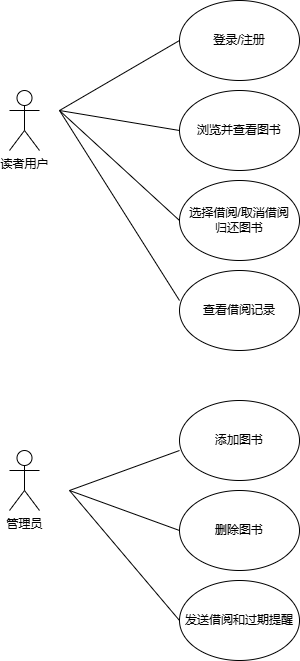

The diagram above was exported from draw.io. Its source (the exported page's mxGraphModel, read from the mxfile embedded in the PNG):
<mxGraphModel dx="706" dy="1811" grid="1" gridSize="10" guides="1" tooltips="1" connect="1" arrows="1" fold="1" page="1" pageScale="1" pageWidth="827" pageHeight="1169" math="0" shadow="0">
  <root>
    <mxCell id="0" />
    <mxCell id="1" parent="0" />
    <mxCell id="9naSmvNIDHPATo-hyU9L-1" value="读者用户" style="shape=umlActor;verticalLabelPosition=bottom;verticalAlign=top;html=1;outlineConnect=0;" vertex="1" parent="1">
      <mxGeometry x="70" y="80" width="30" height="60" as="geometry" />
    </mxCell>
    <mxCell id="9naSmvNIDHPATo-hyU9L-2" value="管理员" style="shape=umlActor;verticalLabelPosition=bottom;verticalAlign=top;html=1;outlineConnect=0;" vertex="1" parent="1">
      <mxGeometry x="70" y="440" width="30" height="60" as="geometry" />
    </mxCell>
    <mxCell id="9naSmvNIDHPATo-hyU9L-17" value="登录/注册" style="ellipse;whiteSpace=wrap;html=1;" vertex="1" parent="1">
      <mxGeometry x="240" y="-10" width="120" height="80" as="geometry" />
    </mxCell>
    <mxCell id="9naSmvNIDHPATo-hyU9L-18" value="浏览并查看图书" style="ellipse;whiteSpace=wrap;html=1;" vertex="1" parent="1">
      <mxGeometry x="240" y="80" width="120" height="80" as="geometry" />
    </mxCell>
    <mxCell id="9naSmvNIDHPATo-hyU9L-19" value="选择借阅/取消借阅&lt;div&gt;归还图书&lt;/div&gt;" style="ellipse;whiteSpace=wrap;html=1;" vertex="1" parent="1">
      <mxGeometry x="240" y="170" width="120" height="80" as="geometry" />
    </mxCell>
    <mxCell id="9naSmvNIDHPATo-hyU9L-20" value="查看借阅记录" style="ellipse;whiteSpace=wrap;html=1;" vertex="1" parent="1">
      <mxGeometry x="240" y="260" width="120" height="80" as="geometry" />
    </mxCell>
    <mxCell id="9naSmvNIDHPATo-hyU9L-21" style="edgeStyle=orthogonalEdgeStyle;rounded=0;orthogonalLoop=1;jettySize=auto;html=1;exitX=0.5;exitY=1;exitDx=0;exitDy=0;" edge="1" parent="1" source="9naSmvNIDHPATo-hyU9L-17" target="9naSmvNIDHPATo-hyU9L-17">
      <mxGeometry relative="1" as="geometry" />
    </mxCell>
    <mxCell id="9naSmvNIDHPATo-hyU9L-25" value="添加图书" style="ellipse;whiteSpace=wrap;html=1;" vertex="1" parent="1">
      <mxGeometry x="240" y="390" width="120" height="80" as="geometry" />
    </mxCell>
    <mxCell id="9naSmvNIDHPATo-hyU9L-26" value="删除图书" style="ellipse;whiteSpace=wrap;html=1;" vertex="1" parent="1">
      <mxGeometry x="240" y="480" width="120" height="80" as="geometry" />
    </mxCell>
    <mxCell id="9naSmvNIDHPATo-hyU9L-27" value="发送借阅和过期提醒" style="ellipse;whiteSpace=wrap;html=1;" vertex="1" parent="1">
      <mxGeometry x="240" y="570" width="120" height="80" as="geometry" />
    </mxCell>
    <mxCell id="9naSmvNIDHPATo-hyU9L-34" value="" style="endArrow=none;html=1;rounded=0;" edge="1" parent="1">
      <mxGeometry width="50" height="50" relative="1" as="geometry">
        <mxPoint x="130" y="480" as="sourcePoint" />
        <mxPoint x="240" y="440" as="targetPoint" />
      </mxGeometry>
    </mxCell>
    <mxCell id="9naSmvNIDHPATo-hyU9L-36" value="" style="endArrow=none;html=1;rounded=0;entryX=0;entryY=0.5;entryDx=0;entryDy=0;" edge="1" parent="1" target="9naSmvNIDHPATo-hyU9L-26">
      <mxGeometry width="50" height="50" relative="1" as="geometry">
        <mxPoint x="130" y="480" as="sourcePoint" />
        <mxPoint x="230" y="520" as="targetPoint" />
      </mxGeometry>
    </mxCell>
    <mxCell id="9naSmvNIDHPATo-hyU9L-37" value="" style="endArrow=none;html=1;rounded=0;entryX=0;entryY=0.5;entryDx=0;entryDy=0;" edge="1" parent="1" target="9naSmvNIDHPATo-hyU9L-27">
      <mxGeometry width="50" height="50" relative="1" as="geometry">
        <mxPoint x="130" y="480" as="sourcePoint" />
        <mxPoint x="200" y="600" as="targetPoint" />
      </mxGeometry>
    </mxCell>
    <mxCell id="9naSmvNIDHPATo-hyU9L-38" value="" style="endArrow=none;html=1;rounded=0;entryX=0;entryY=0.5;entryDx=0;entryDy=0;" edge="1" parent="1" target="9naSmvNIDHPATo-hyU9L-17">
      <mxGeometry width="50" height="50" relative="1" as="geometry">
        <mxPoint x="120" y="100" as="sourcePoint" />
        <mxPoint x="170" y="50" as="targetPoint" />
      </mxGeometry>
    </mxCell>
    <mxCell id="9naSmvNIDHPATo-hyU9L-39" value="" style="endArrow=none;html=1;rounded=0;" edge="1" parent="1">
      <mxGeometry width="50" height="50" relative="1" as="geometry">
        <mxPoint x="120" y="100" as="sourcePoint" />
        <mxPoint x="240" y="120" as="targetPoint" />
      </mxGeometry>
    </mxCell>
    <mxCell id="9naSmvNIDHPATo-hyU9L-41" value="" style="endArrow=none;html=1;rounded=0;entryX=0;entryY=0.5;entryDx=0;entryDy=0;" edge="1" parent="1" target="9naSmvNIDHPATo-hyU9L-19">
      <mxGeometry width="50" height="50" relative="1" as="geometry">
        <mxPoint x="120" y="100" as="sourcePoint" />
        <mxPoint x="210" y="160" as="targetPoint" />
      </mxGeometry>
    </mxCell>
    <mxCell id="9naSmvNIDHPATo-hyU9L-42" value="" style="endArrow=none;html=1;rounded=0;entryX=0;entryY=0.375;entryDx=0;entryDy=0;entryPerimeter=0;" edge="1" parent="1" target="9naSmvNIDHPATo-hyU9L-20">
      <mxGeometry width="50" height="50" relative="1" as="geometry">
        <mxPoint x="120" y="100" as="sourcePoint" />
        <mxPoint x="180" y="260" as="targetPoint" />
      </mxGeometry>
    </mxCell>
  </root>
</mxGraphModel>